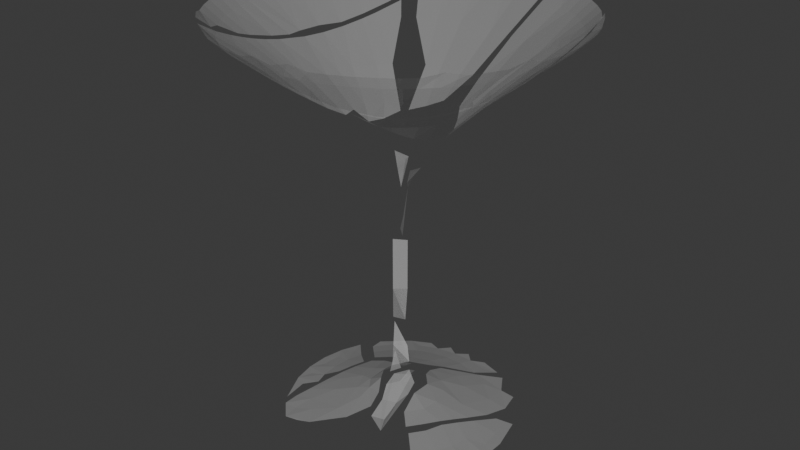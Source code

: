 # Source: martini_glas_kaputt.blend  (saved by Blender 4.3.34; exported with 4.5.12 LTS)
import bpy
from mathutils import Matrix  # noqa: F401  (used for matrix-valued properties, if any)

bpy.ops.wm.read_factory_settings(use_empty=True)
scene = bpy.context.scene
scene.name = 'Scene'

# ---- collections
col_collection = bpy.data.collections.new('Collection'); scene.collection.children.link(col_collection)

# ---- materials (node trees are filled in below, after node groups)
mat_material_001 = bpy.data.materials.new('Material.001')

# ---- material node trees
mat_material_001.use_nodes = True; mat_material_001.node_tree.nodes.clear()
_N = mat_material_001.node_tree.nodes; _L = mat_material_001.node_tree.links
n0 = _N.new('ShaderNodeBsdfPrincipled'); n0.name = 'Principled BSDF'; n0.location = (10, 300)
n0.inputs[2].default_value = 0.0
n0.inputs[4].default_value = 0.2417
n1 = _N.new('ShaderNodeOutputMaterial'); n1.name = 'Material Output'; n1.location = (300, 300)
_L.new(n0.outputs[0], n1.inputs[0])
n1.is_active_output = True

# ---- world
world_world = bpy.data.worlds.new('World'); scene.world = world_world
world_world.use_nodes = True; world_world.node_tree.nodes.clear()
_N = world_world.node_tree.nodes; _L = world_world.node_tree.links
n0 = _N.new('ShaderNodeOutputWorld'); n0.name = 'World Output'; n0.location = (300, 300)
n1 = _N.new('ShaderNodeBackground'); n1.name = 'Background'; n1.location = (10, 300)
n1.inputs[0].default_value = (0.05088, 0.05088, 0.05088, 1.0)
_L.new(n1.outputs[0], n0.inputs[0])
n0.is_active_output = True
world_world.color = (0.05088, 0.05088, 0.05088)
world_world.sun_shadow_jitter_overblur = 0.0

# ---- meshes
me_circle_cell_021 = bpy.data.meshes.new('Circle_cell.021')
me_circle_cell_021.from_pydata([(0.004424, 0.01229, 0.0006968), (0.00256, 0.006147, 0.0006968), (0.001931, -0.000244, 0.0006968), (0.00256, -0.006635, 0.0006968), (-0.002614, 0.0197, -0.00127), (-0.005787, 0.01203, -0.00127), (-0.007405, 0.003902, -0.00127), (-0.007405, -0.00439, -0.00127), (-0.005787, -0.01252, -0.00127), (-0.0009471, 0.01452, -0.0006861), (-0.003142, 0.007281, -0.0006861), (-0.003883, -0.000244, -0.0006861), (-0.003142, -0.007769, -0.0006861), (-0.0009471, -0.01501, -0.0006861), (0.008667, 0.002319, 0.002628), (0.0068, -0.002991, 0.002079), (0.01043, 0.007116, 0.00286), (-0.000269, -0.02403, -0.00127), (0.003958, -0.01148, 0.0006968)], [], [(0, 4, 9), (9, 4, 5), (1, 5, 10), (1, 0, 9, 5), (10, 5, 6), (2, 1, 10, 11), (11, 10, 6), (11, 6, 7), (3, 2, 7, 12), (2, 11, 7), (12, 7, 8), (18, 3, 8, 13), (3, 12, 8), (13, 8, 17), (0, 1, 16), (1, 14, 16), (1, 2, 14), (2, 15, 14), (2, 3, 15)])
_uv = me_circle_cell_021.uv_layers.new(name='UVMap')
_uv.uv.foreach_set('vector', [0.5165, 0.7383, 0.5137, 0.7622, 0.5003, 0.7615, 0.5003, 0.7615, 0.5125, 0.7777, 0.4977, 0.7777, 0.4939, 0.7357, 0.487, 0.7592, 0.474, 0.7554, 0.4939, 0.7357, 0.5052, 0.7377, 0.5003, 0.7615, 0.487, 0.7592, 0.474, 0.7554, 0.4832, 0.7744, 0.4687, 0.771, 0.4721, 0.7281, 0.4828, 0.7325, 0.474, 0.7554, 0.4613, 0.7501, 0.4613, 0.7501, 0.474, 0.7554, 0.455, 0.7645, 0.4613, 0.7501, 0.455, 0.7645, 0.4413, 0.7579, 0.4429, 0.7078, 0.452, 0.7156, 0.4377, 0.7355, 0.4269, 0.7263, 0.4618, 0.7224, 0.4492, 0.7435, 0.4377, 0.7355, 0.4269, 0.7263, 0.429, 0.7484, 0.4167, 0.7389, 0.4301, 0.6934, 0.4344, 0.6989, 0.417, 0.7158, 0.4231, 0.6921, 0.4429, 0.7078, 0.4269, 0.7263, 0.417, 0.7158, 0.4079, 0.7044, 0.3958, 0.7147, 0.3876, 0.7005, 0.5052, 0.7377, 0.4939, 0.7357, 0.5122, 0.7072, 0.4828, 0.7325, 0.4945, 0.7045, 0.5035, 0.7059, 0.4828, 0.7325, 0.4721, 0.7281, 0.4945, 0.7045, 0.4618, 0.7224, 0.475, 0.7014, 0.4851, 0.703, 0.452, 0.7156, 0.4522, 0.6974, 0.4642, 0.6995])
me_circle_cell_021.materials.append(mat_material_001)
me_circle_cell_021.update()
me_circle_cell_001 = bpy.data.meshes.new('Circle_cell.001')
me_circle_cell_001.from_pydata([(0.0001324, -3.125e-05, 0.001448), (0.002464, 0.0004199, -0.005297), (-0.0008587, 0.0003585, 0.01193), (-0.001738, -0.0007472, -0.008085)], [(2, 0)], [(3, 0, 1)])
_uv = me_circle_cell_001.uv_layers.new(name='UVMap')
_uv.uv.foreach_set('vector', [0.8558, 0.1213, 0.3801, 0.2432, 0.6504, 0.0])
me_circle_cell_001.materials.append(mat_material_001)
me_circle_cell_001.update()
me_circle_cell_002 = bpy.data.meshes.new('Circle_cell.002')
me_circle_cell_002.from_pydata([(0.003812, 0.03815, 0.005625), (0.003812, -0.04995, 0.005625), (0.007631, 0.03433, -0.0005342), (0.0005558, 0.02571, -0.0005342), (-0.004702, 0.01587, -0.0005342), (-0.007939, 0.005201, -0.0005342), (-0.009032, -0.005898, -0.0005342), (-0.007939, -0.017, -0.0005342), (-0.004702, -0.02767, -0.0005342), (0.0005558, -0.03751, -0.0005342), (0.0185, 0.04904, 0.005625), (0.008342, -0.05405, 0.005625), (-0.01301, -0.01801, 0.004271), (-0.0142, -0.005898, 0.004271), (-0.01301, 0.006209, 0.004271), (-0.009474, 0.01785, 0.004271), (-0.003739, 0.02858, 0.004271), (0.01338, 0.0457, 0.004271), (-0.003739, -0.04038, 0.004271), (-0.009474, -0.02965, 0.004271), (0.01177, 0.03808, -0.0005342), (0.003882, 0.03019, -0.0005342), (-0.002314, 0.02092, -0.0005342), (-0.006582, 0.01062, -0.0005342), (-0.008758, -0.0003219, -0.0005342), (-0.008758, -0.01147, -0.0005342), (-0.006582, -0.02241, -0.0005342), (-0.002314, -0.03272, -0.0005342), (0.003882, -0.04199, -0.0005342), (0.004699, 0.002687, -0.0108), (0.003853, -0.005898, -0.0108), (-0.01153, -0.02391, 0.004271), (-0.0139, -0.01198, 0.004271), (-0.0139, 0.0001844, 0.004271), (-0.01153, 0.01212, 0.004271), (-0.00687, 0.02336, 0.004271), (-0.0001112, 0.03347, 0.004271), (0.008491, 0.04207, 0.004271), (-0.0001113, -0.04527, 0.004271), (-0.00687, -0.03515, 0.004271), (0.006704, -0.04705, 0.0006849), (0.004392, -0.02913, -0.006594), (0.004881, -0.03462, -0.004679), (0.004221, -0.01126, -0.0108), (0.007479, 0.01083, -0.01104), (0.01321, 0.02875, -0.006822), (0.01529, 0.03378, -0.004962), (0.009903, 0.01946, -0.009492), (0.004005, -0.0192, -0.00935), (0.01764, 0.03934, -0.002518), (0.02018, 0.04588, 0.001158)], [], [(31, 12, 7, 26), (19, 31, 26, 8), (32, 13, 6, 25), (12, 32, 25, 7), (33, 14, 5, 24), (13, 33, 24, 6), (34, 15, 4, 23), (14, 34, 23, 5), (35, 16, 3, 22), (15, 35, 22, 4), (36, 0, 2, 21), (16, 36, 21, 3), (37, 17, 49, 20), (0, 37, 20, 2), (17, 10, 50, 49), (40, 11, 1), (38, 18, 9, 28), (40, 1, 38, 28), (39, 19, 8, 27), (18, 39, 27, 9), (2, 20, 46, 45), (20, 49, 46), (3, 21, 47), (21, 2, 45, 47), (4, 22, 44), (22, 3, 47, 44), (29, 5, 23), (44, 29, 23, 4), (30, 6, 24), (29, 30, 24, 5), (7, 25, 30, 43), (30, 25, 6), (48, 8, 26), (26, 7, 43, 48), (42, 9, 27, 41), (41, 27, 8, 48), (28, 9, 42)])
_uv = me_circle_cell_002.uv_layers.new(name='UVMap')
_uv.uv.foreach_set('vector', [0.9455, 0.8437, 0.9616, 0.8608, 0.9579, 0.8638, 0.9422, 0.8456, 0.9307, 0.825, 0.9455, 0.8437, 0.9422, 0.8456, 0.9265, 0.8275, 0.9792, 0.8759, 0.9974, 0.8902, 0.9948, 0.8923, 0.9764, 0.8781, 0.9616, 0.8608, 0.9792, 0.8759, 0.9764, 0.8781, 0.9579, 0.8638, 0.6538, 0.4336, 0.6777, 0.4334, 0.6766, 0.4366, 0.6529, 0.4367, 0.6303, 0.4337, 0.6538, 0.4336, 0.6529, 0.4367, 0.6291, 0.4369, 0.7023, 0.4333, 0.7274, 0.4337, 0.727, 0.4364, 0.7018, 0.4365, 0.6777, 0.4334, 0.7023, 0.4333, 0.7018, 0.4365, 0.6766, 0.4366, 0.7527, 0.4348, 0.778, 0.4337, 0.7784, 0.4364, 0.7527, 0.4525, 0.7274, 0.4337, 0.7527, 0.4348, 0.7527, 0.4525, 0.727, 0.4364, 0.803, 0.4333, 0.8276, 0.4334, 0.8287, 0.4366, 0.8035, 0.4365, 0.778, 0.4337, 0.803, 0.4333, 0.8035, 0.4365, 0.7784, 0.4364, 0.8515, 0.4336, 0.8751, 0.4337, 0.8762, 0.4369, 0.8525, 0.4367, 0.8276, 0.4334, 0.8515, 0.4336, 0.8525, 0.4367, 0.8287, 0.4366, 0.3511, 0.4331, 0.3356, 0.4474, 0.3335, 0.446, 0.3481, 0.431, 0.8861, 0.737, 0.8848, 0.7132, 0.8896, 0.7362, 0.8971, 0.76, 0.9064, 0.7829, 0.9019, 0.7847, 0.8934, 0.761, 0.8861, 0.737, 0.8896, 0.7362, 0.8971, 0.76, 0.888, 0.7461, 0.9177, 0.8046, 0.9307, 0.825, 0.9265, 0.8275, 0.9142, 0.8061, 0.9064, 0.7829, 0.9177, 0.8046, 0.9142, 0.8061, 0.9019, 0.7847, 0.02068, 0.4013, 0.01349, 0.3833, 0.05444, 0.3753, 0.07787, 0.3863, 0.01349, 0.3833, 0.02512, 0.3627, 0.05444, 0.3753, 0.0426, 0.431, 0.03164, 0.4161, 0.1177, 0.4024, 0.03164, 0.4161, 0.02068, 0.4013, 0.07787, 0.3863, 0.0994, 0.3946, 0.727, 0.4364, 0.7527, 0.4525, 0.7347, 0.4975, 0.7527, 0.4525, 0.7784, 0.4364, 0.7716, 0.4897, 0.7527, 0.4965, 0.6068, 0.3773, 0.701, 0.4015, 0.6906, 0.4158, 0.5931, 0.3979, 0.6002, 0.3879, 0.6906, 0.4158, 0.6802, 0.4301, 0.6165, 0.353, 0.7143, 0.3665, 0.7076, 0.384, 0.6068, 0.3773, 0.6121, 0.3656, 0.7076, 0.384, 0.701, 0.4015, 0.7196, 0.3263, 0.717, 0.3464, 0.6205, 0.3396, 0.627, 0.3253, 0.6205, 0.3396, 0.717, 0.3464, 0.7143, 0.3665, 0.6453, 0.2915, 0.7169, 0.2827, 0.7183, 0.3045, 0.7183, 0.3045, 0.7196, 0.3263, 0.627, 0.3253, 0.6354, 0.3093, 0.6683, 0.2474, 0.706, 0.2371, 0.7114, 0.2599, 0.6557, 0.271, 0.6557, 0.271, 0.7114, 0.2599, 0.7169, 0.2827, 0.6453, 0.2915, 0.6968, 0.2143, 0.706, 0.2371, 0.6683, 0.2474])
me_circle_cell_002.materials.append(mat_material_001)
me_circle_cell_002.update()
me_circle_cell_003 = bpy.data.meshes.new('Circle_cell.003')
me_circle_cell_003.from_pydata([(0.001192, 0.01239, -0.002011), (0.009444, 0.0132, -0.002011), (-0.006742, 0.00998, -0.002011), (-0.01406, 0.006071, -0.002011), (0.02563, 0.00998, -0.002011), (0.0177, 0.01239, -0.002011), (-0.01372, -0.005934, -4.389e-05), (-0.02325, -0.002265, -0.002011), (0.006233, 0.003503, -4.389e-05), (-6.496e-05, 0.00225, -4.389e-05), (-0.005998, -0.0002077, -4.389e-05), (0.01266, 0.003503, -4.389e-05), (-0.01783, -0.001823, -0.001427), (0.00478, -0.00565, 0.002542), (-0.007461, -0.01219, 0.002542), (0.005664, 0.009289, -0.001427), (-0.001753, 0.007814, -0.001427), (-0.008739, 0.00492, -0.001427), (0.02064, 0.007814, -0.001427), (0.01323, 0.009289, -0.001427), (-0.001825, -0.008014, 0.002542), (0.01179, -0.005306, 0.002542), (0.002563, -0.01249, 0.00441), (-0.002812, -0.01416, 0.003988), (-0.0138, -0.01667, 0.001825), (-0.01841, -0.01193, -4.389e-05), (-0.0226, -0.007637, -0.001427), (0.02026, 0.001784, -4.389e-05), (0.007304, -0.009886, 0.003981)], [], [(9, 8, 15, 16), (8, 19, 15), (15, 19, 1), (16, 15, 0), (10, 9, 16), (10, 17, 3), (10, 16, 17), (17, 16, 2, 3), (6, 10, 3, 12), (12, 3, 7), (25, 6, 12, 26), (26, 12, 7), (27, 18, 19), (18, 27, 4), (19, 18, 4, 5), (8, 11, 19), (11, 27, 19), (28, 13, 22), (21, 13, 28), (13, 8, 9), (13, 20, 22), (20, 13, 9), (20, 9, 10), (20, 23, 22), (20, 14, 23), (20, 10, 6), (14, 20, 6), (14, 6, 25), (24, 14, 25), (21, 27, 11), (13, 21, 11, 8)])
_uv = me_circle_cell_003.uv_layers.new(name='UVMap')
_uv.uv.foreach_set('vector', [0.7445, 0.06753, 0.7566, 0.08097, 0.7347, 0.07929, 0.7321, 0.06474, 0.7593, 0.09336, 0.7369, 0.09378, 0.7347, 0.07929, 0.7347, 0.07929, 0.7369, 0.09378, 0.7225, 0.09355, 0.7321, 0.06474, 0.7211, 0.07775, 0.7196, 0.06195, 0.5948, 0.7173, 0.6036, 0.7072, 0.601, 0.7275, 0.5844, 0.7253, 0.5901, 0.7367, 0.5785, 0.7449, 0.5948, 0.7173, 0.601, 0.7275, 0.5901, 0.7367, 0.5901, 0.7367, 0.601, 0.7275, 0.6082, 0.7389, 0.5959, 0.7484, 0.5626, 0.7388, 0.5741, 0.7333, 0.5785, 0.7449, 0.5662, 0.7515, 0.5662, 0.7515, 0.5699, 0.7645, 0.5563, 0.771, 0.5393, 0.7367, 0.5511, 0.7443, 0.5535, 0.7566, 0.5404, 0.7594, 0.5404, 0.7594, 0.5535, 0.7566, 0.5418, 0.7744, 0.7703, 0.1302, 0.7498, 0.1371, 0.7443, 0.1228, 0.7498, 0.1371, 0.7631, 0.148, 0.7563, 0.1512, 0.7443, 0.1228, 0.7498, 0.1371, 0.7373, 0.1412, 0.7307, 0.1256, 0.7593, 0.09336, 0.762, 0.1057, 0.7369, 0.09378, 0.762, 0.1057, 0.7656, 0.118, 0.74, 0.1083, 0.8112, 0.0839, 0.7916, 0.0741, 0.8137, 0.07711, 0.8056, 0.09152, 0.7931, 0.08305, 0.8112, 0.08391, 0.7931, 0.08305, 0.7566, 0.08097, 0.7445, 0.06753, 0.7916, 0.0741, 0.7918, 0.06541, 0.8137, 0.07711, 0.7918, 0.06541, 0.7916, 0.0741, 0.7457, 0.05495, 0.7918, 0.06541, 0.7457, 0.05495, 0.7468, 0.04237, 0.7948, 0.04907, 0.8182, 0.05844, 0.8179, 0.06481, 0.8011, 0.03477, 0.8248, 0.042, 0.8193, 0.04552, 0.7975, 0.04155, 0.7535, 0.01957, 0.759, 0.009784, 0.8061, 0.02898, 0.8011, 0.03477, 0.7645, 4.492e-08, 0.5465, 0.698, 0.5511, 0.7443, 0.5393, 0.7367, 0.5302, 0.7015, 0.5384, 0.7001, 0.5279, 0.7377, 0.7901, 0.1122, 0.7656, 0.118, 0.762, 0.1057, 0.7945, 0.09202, 0.7964, 0.101, 0.762, 0.1057, 0.7593, 0.09336])
me_circle_cell_003.materials.append(mat_material_001)
me_circle_cell_003.update()
me_circle_cell_004 = bpy.data.meshes.new('Circle_cell.004')
me_circle_cell_004.from_pydata([(0.01355, 0.01799, -0.004664), (0.01391, 0.0006208, -0.002697), (0.001842, 0.01532, -0.002697), (-0.003362, -0.003232, 0.002498), (-0.007674, 0.001081, 0.002498), (-0.008078, -0.006383, 0.004742), (0.008965, 0.008866, -0.002697), (0.01571, 0.009514, -0.00408), (-0.001401, -0.01645, 0.002498), (-0.000803, -0.01038, 0.002498), (-0.01483, 0.003639, 0.002498), (0.00573, -0.002766, -0.0001118), (-0.007209, 0.01017, -0.0001118), (0.008112, 0.0179, -0.00408), (-0.001191, 0.006565, -0.0001118), (-0.01303, -0.0009604, 0.003963), (-0.01425, 0.009488, 0.0006448), (-0.008195, 0.01499, -0.001342), (-0.003426, 0.0193, -0.002943), (0.003288, 0.02553, -0.004664), (-0.001331, -0.02694, 0.0007256), (-0.005604, -0.02267, 0.002645), (-0.007603, -0.01457, 0.005387), (0.008023, -0.01192, -0.0002502), (0.01086, -0.006501, -0.001236), (0.002369, -0.02193, 0.0007308), (0.005622, -0.01629, 0.0003601)], [], [(6, 7, 13), (13, 7, 0), (2, 6, 13), (18, 2, 13, 19), (8, 21, 20), (8, 25, 26), (8, 20, 25), (9, 8, 26), (9, 26, 23), (9, 24, 11), (9, 23, 24), (3, 9, 11), (11, 1, 6), (4, 3, 11, 14), (14, 11, 6), (4, 14, 12), (14, 6, 2), (12, 14, 2), (10, 4, 12), (12, 2, 18), (10, 12, 16), (12, 18, 17), (16, 12, 17), (22, 21, 8), (22, 8, 9), (5, 22, 9), (5, 9, 3), (5, 3, 4), (15, 5, 4), (15, 4, 10), (7, 6, 1), (1, 11, 24)])
_uv = me_circle_cell_004.uv_layers.new(name='UVMap')
_uv.uv.foreach_set('vector', [0.8154, 0.1936, 0.803, 0.2119, 0.7921, 0.2014, 0.7921, 0.2014, 0.803, 0.2119, 0.7833, 0.2123, 0.7975, 0.175, 0.8061, 0.1847, 0.7819, 0.1899, 0.7822, 0.1536, 0.7895, 0.1646, 0.7724, 0.1777, 0.7639, 0.1647, 0.5218, 0.5401, 0.5165, 0.541, 0.5162, 0.5172, 0.5273, 0.5398, 0.5236, 0.5168, 0.5309, 0.5164, 0.5218, 0.5401, 0.5162, 0.5172, 0.5236, 0.5168, 0.5419, 0.5562, 0.538, 0.5421, 0.5457, 0.5182, 0.8895, 0.1546, 0.8887, 0.1917, 0.8808, 0.1905, 0.8741, 0.1508, 0.8649, 0.1857, 0.8571, 0.1819, 0.8793, 0.1526, 0.8728, 0.1886, 0.8649, 0.1857, 0.8641, 0.1455, 0.8691, 0.1484, 0.8498, 0.1765, 0.8498, 0.1765, 0.8349, 0.2097, 0.8251, 0.2017, 0.8546, 0.1383, 0.8592, 0.1422, 0.8425, 0.1711, 0.8354, 0.1652, 0.8354, 0.1652, 0.8425, 0.1711, 0.8154, 0.1936, 0.846, 0.1294, 0.8223, 0.1516, 0.8165, 0.144, 0.8287, 0.1587, 0.8061, 0.1847, 0.7975, 0.175, 0.8165, 0.144, 0.8223, 0.1516, 0.7895, 0.1646, 0.8357, 0.1137, 0.8388, 0.1192, 0.8065, 0.1276, 0.8165, 0.144, 0.7895, 0.1646, 0.7822, 0.1536, 0.8331, 0.1081, 0.8025, 0.1189, 0.7991, 0.11, 0.8065, 0.1276, 0.775, 0.1402, 0.7871, 0.1243, 0.7991, 0.11, 0.8025, 0.1189, 0.7871, 0.1243, 0.5263, 0.5571, 0.5165, 0.541, 0.5218, 0.5401, 0.5382, 0.5581, 0.538, 0.5421, 0.5419, 0.5562, 0.8827, 0.135, 0.8865, 0.1359, 0.8793, 0.1526, 0.8752, 0.1319, 0.8691, 0.1484, 0.8641, 0.1455, 0.868, 0.1274, 0.8592, 0.1422, 0.8546, 0.1383, 0.853, 0.1106, 0.8556, 0.1144, 0.8388, 0.1192, 0.853, 0.1106, 0.8388, 0.1192, 0.8357, 0.1137, 0.8144, 0.2214, 0.8251, 0.2017, 0.8349, 0.2097, 0.8412, 0.2267, 0.8571, 0.1819, 0.8649, 0.1857])
me_circle_cell_004.materials.append(mat_material_001)
me_circle_cell_004.update()
me_circle_cell_005 = bpy.data.meshes.new('Circle_cell.005')
me_circle_cell_005.from_pydata([(-0.002094, -0.001272, -0.002735), (0.001822, 0.001942, -0.002735), (-0.001945, -0.001473, 0.01714), (0.00199, 0.001757, 0.01675), (-0.002355, -0.0008428, -0.01444), (0.002582, -0.0001103, -0.01398)], [], [(5, 0, 4), (5, 1, 0), (0, 1, 5, 4), (2, 0, 1, 3), (0, 3, 1), (0, 2, 3)])
_uv = me_circle_cell_005.uv_layers.new(name='UVMap')
_uv.uv.foreach_set('vector', [0.919, 0.2134, 0.92, 0.1673, 0.92, 0.2133, 0.9156, 0.2137, 0.9157, 0.1667, 0.9164, 0.1673, 0.6502, 0.8008, 0.6512, 0.8009, 0.6512, 0.8351, 0.6502, 0.835, 0.9164, 0.08729, 0.9164, 0.1673, 0.9157, 0.1667, 0.9157, 0.0874, 0.6502, 0.8008, 0.6512, 0.7442, 0.6512, 0.8009, 0.6481, 0.8008, 0.6481, 0.7439, 0.6491, 0.7439])
me_circle_cell_005.materials.append(mat_material_001)
me_circle_cell_005.update()
me_circle_cell_006 = bpy.data.meshes.new('Circle_cell.006')
me_circle_cell_006.from_pydata([(-0.004375, 0.01406, -0.001855), (0.0005953, -0.009665, -0.01135), (-0.004833, 0.00436, 0.003565), (0.003237, -0.00375, -0.001035), (-0.002001, -0.005624, -0.001035), (2.582e-05, 0.001932, 0.003778), (-0.0008088, -0.01299, -0.003539), (-0.003792, -0.001162, 0.002315), (0.004092, -0.01165, -0.003517), (0.000535, 0.006496, 0.006523), (-0.000697, 0.01119, 0.003081), (0.003553, 0.005769, 0.002532), (0.004468, 0.001029, 0.0005402), (-0.003792, -0.001162, 0.002315), (-0.002001, -0.005624, -0.001035), (-0.004833, 0.00436, 0.003565), (-0.0008088, -0.01299, -0.003539), (0.004092, -0.01165, -0.003517), (2.582e-05, 0.001932, 0.003778), (2.582e-05, 0.001932, 0.003778), (0.000535, 0.006496, 0.006523), (0.000535, 0.006496, 0.006523), (-0.000697, 0.01119, 0.003081), (0.003237, -0.00375, -0.001035), (0.004468, 0.001029, 0.0005402)], [], [(14, 13, 15, 1, 16), (18, 21, 15), (15, 0, 1), (4, 6, 8), (23, 4, 8), (19, 7, 4, 23), (24, 19, 23), (11, 19, 24), (20, 19, 11), (2, 7, 19), (22, 5, 9), (16, 1, 17), (21, 10, 0, 15), (3, 17, 1, 12)])
_k = set([(2, 7), (2, 19), (3, 12), (3, 17), (4, 6), (4, 7), (5, 9), (6, 8), (8, 23), (9, 22), (10, 21), (13, 14), (13, 15), (14, 16), (15, 18), (16, 17), (18, 21), (19, 20), (23, 24)])
me_circle_cell_006.attributes.new('sharp_edge', 'BOOLEAN', 'EDGE').data.foreach_set('value', [ (min(e.vertices), max(e.vertices)) in _k for e in me_circle_cell_006.edges])
_uv = me_circle_cell_006.uv_layers.new(name='UVMap')
_uv.uv.foreach_set('vector', [0.3659, 0.2086, 0.1657, 0.1657, 0.0, 0.0, 1.0, 0.0, 1.0, 0.4908, 0.9393, 0.6216, 1.0, 0.559, 1.0, 1.0, 1.0, 1.0, 0.0, 0.0, 1.0, 0.0, 0.5016, 0.5707, 0.4881, 0.5585, 0.4921, 0.5543, 0.5112, 0.5625, 0.5078, 0.5648, 0.5012, 0.5473, 0.5221, 0.575, 0.5197, 0.5767, 0.5159, 0.5733, 0.5186, 0.5715, 0.6652, 0.6861, 0.6631, 0.6829, 0.6668, 0.6825, 0.8955, 0.113, 0.8982, 0.1095, 0.8974, 0.1143, 0.8944, 0.1092, 0.8963, 0.1095, 0.8955, 0.113, 0.5342, 0.5894, 0.5317, 0.586, 0.5332, 0.5851, 0.8935, 0.09947, 0.8948, 0.1, 0.8937, 0.1042, 0.4908, 0.4908, 0.0, 0.0, 0.3306, 0.1086, 0.5597, 0.5555, 0.6968, 0.0, 1.0, 0.0, 1.0, 1.0, 0.9003, 0.6801, 1.0, 0.7284, 1.0, 1.0, 0.4807, 0.4549])
me_circle_cell_006.materials.append(mat_material_001)
me_circle_cell_006.update()
me_circle_cell_007 = bpy.data.meshes.new('Circle_cell.007')
me_circle_cell_007.from_pydata([(-0.001382, -0.002687, 0.004157), (0.0009498, 0.001894, -0.005753), (0.002659, 0.0003098, 0.004157), (-0.002654, -0.00175, -0.005599), (-0.00217, 0.004436, -0.009034), (0.003848, -5.876e-05, -0.002063), (-0.001252, -0.002144, 0.01413), (-0.002654, -0.00175, -0.005599), (-0.002654, -0.00175, -0.005599), (-0.002654, -0.00175, -0.005599), (-0.00217, 0.004436, -0.009034), (0.003848, -5.876e-05, -0.002063), (0.003848, -5.876e-05, -0.002063), (0.003848, -5.876e-05, -0.002063), (0.002659, 0.0003098, 0.004157), (-0.001252, -0.002144, 0.01413), (-0.001382, -0.002687, 0.004157)], [], [(12, 7, 10), (9, 13, 14, 15, 16), (4, 3, 1), (4, 1, 5), (11, 8, 0), (11, 0, 2), (1, 3, 5), (2, 0, 6)])
_k = set([(0, 6), (0, 8), (2, 6), (2, 11), (3, 4), (3, 5), (4, 5), (7, 10), (7, 12), (8, 11), (9, 13), (9, 16), (10, 12), (13, 14), (14, 15), (15, 16)])
me_circle_cell_007.attributes.new('sharp_edge', 'BOOLEAN', 'EDGE').data.foreach_set('value', [ (min(e.vertices), max(e.vertices)) in _k for e in me_circle_cell_007.edges])
_uv = me_circle_cell_007.uv_layers.new(name='UVMap')
_uv.uv.foreach_set('vector', [1.0, 0.637, 1.0, 1.0, 0.7815, 0.6113, 1.0, 1.0, 0.8304, 0.8304, 0.7177, 0.5154, 0.6085, 0.0, 0.8045, 0.5003, 0.8785, 0.08092, 0.8814, 0.08118, 0.8836, 0.08119, 0.8816, 0.0816, 0.8836, 0.08119, 0.8839, 0.08244, 0.9579, 0.2942, 0.9569, 0.2939, 0.9564, 0.267, 0.8946, 0.08374, 0.9049, 0.07782, 0.9055, 0.0787, 0.8836, 0.08119, 0.8814, 0.08118, 0.8928, 0.07769, 0.6491, 0.8813, 0.6481, 0.8813, 0.6491, 0.843])
me_circle_cell_007.materials.append(mat_material_001)
me_circle_cell_007.update()
me_circle_cell_008 = bpy.data.meshes.new('Circle_cell.008')
me_circle_cell_008.from_pydata([(-0.02446, -0.0198, 0.007878), (-0.01231, -0.0186, 0.007878), (-0.02446, -0.0144, 0.001718), (-0.01336, -0.0133, 0.001718), (-0.002686, -0.01007, 0.001718), (0.00715, -0.004808, 0.001718), (0.01577, 0.002267, 0.001718), (0.02285, 0.01089, 0.001718), (0.0281, 0.02072, 0.001718), (0.0237, 0.002978, 0.007878), (0.03288, 0.01875, 0.006523), (0.02714, 0.008018, 0.006523), (0.01942, -0.001386, 0.006523), (0.01002, -0.009103, 0.006523), (-0.0007094, -0.01484, 0.006523), (-0.03656, -0.01837, 0.006523), (-0.01888, -0.01412, 0.001718), (-0.007943, -0.01195, 0.001718), (0.002361, -0.007678, 0.001718), (0.01163, -0.001482, 0.001718), (0.01952, 0.006404, 0.001718), (0.02572, 0.01568, 0.001718), (0.0162, 0.02566, -0.008549), (0.03027, 0.01324, 0.006523), (0.01491, -0.005475, 0.006523), (0.004796, -0.01223, 0.006523), (-0.006444, -0.01689, 0.006523), (-0.01838, -0.01926, 0.006523), (-0.03054, -0.01926, 0.006523), (-0.01168, 0.0003845, -0.008549), (-0.003713, 0.003686, -0.008549), (0.003459, 0.008479, -0.008549), (0.009559, 0.01458, -0.008549), (0.03489, 0.02367, 0.007878), (-0.01941, 0.0001204, -0.009598), (-0.01599, 0.00339, -0.01176), (-0.006988, 0.009812, -0.01416), (0.00376, 0.01934, -0.01461), (0.008803, 0.02472, -0.01364), (0.01336, 0.03019, -0.01195), (-0.001433, 0.01444, -0.01478), (-0.02953, -0.008991, -0.00239), (-0.03494, -0.01339, 0.001718), (-0.02446, -0.004594, -0.006092), (-0.04139, -0.0174, 0.007878)], [(15, 44)], [(33, 10, 8), (23, 11, 7, 21), (10, 23, 21, 8), (9, 12, 6, 20), (11, 9, 20, 7), (24, 13, 5, 19), (12, 24, 19, 6), (25, 14, 4, 18), (13, 25, 18, 5), (26, 1, 3, 17), (14, 26, 17, 4), (27, 0, 2, 16), (1, 27, 16, 3), (42, 28, 15), (0, 28, 42, 2), (2, 42, 41, 43), (34, 3, 16), (34, 16, 2, 43), (35, 29, 34), (36, 29, 35), (29, 4, 17), (34, 29, 17, 3), (36, 30, 29), (30, 5, 18), (29, 30, 18, 4), (40, 31, 30, 36), (31, 6, 19), (30, 31, 19, 5), (37, 32, 31, 40), (32, 7, 20), (31, 32, 20, 6), (38, 22, 32, 37), (22, 8, 21), (32, 22, 21, 7), (22, 38, 39)])
_uv = me_circle_cell_008.uv_layers.new(name='UVMap')
_uv.uv.foreach_set('vector', [0.07643, 0.4343, 0.09823, 0.4346, 0.07621, 0.4374, 0.1235, 0.4358, 0.1489, 0.4346, 0.1492, 0.4373, 0.1235, 0.4534, 0.09823, 0.4346, 0.1235, 0.4358, 0.1235, 0.4534, 0.09785, 0.4373, 0.1739, 0.4342, 0.1985, 0.4343, 0.1996, 0.4375, 0.1744, 0.4374, 0.1489, 0.4346, 0.1739, 0.4342, 0.1744, 0.4374, 0.1492, 0.4373, 0.2224, 0.4345, 0.2459, 0.4346, 0.2471, 0.4378, 0.2234, 0.4376, 0.1985, 0.4343, 0.2224, 0.4345, 0.2234, 0.4376, 0.1996, 0.4375, 0.9792, 0.4465, 0.9616, 0.4616, 0.9579, 0.4586, 0.9764, 0.4443, 0.9974, 0.4322, 0.9792, 0.4465, 0.9764, 0.4443, 0.9948, 0.4301, 0.9455, 0.4787, 0.9307, 0.4974, 0.9265, 0.4949, 0.9422, 0.4768, 0.9616, 0.4616, 0.9455, 0.4787, 0.9422, 0.4768, 0.9579, 0.4586, 0.9177, 0.5178, 0.9064, 0.5395, 0.9019, 0.5377, 0.9142, 0.5163, 0.9307, 0.4974, 0.9177, 0.5178, 0.9142, 0.5163, 0.9265, 0.4949, 0.8934, 0.5614, 0.8971, 0.5624, 0.8896, 0.5862, 0.9064, 0.5395, 0.8971, 0.5624, 0.8934, 0.5614, 0.9019, 0.5377, 0.5554, 0.04122, 0.5751, 0.05601, 0.5534, 0.08755, 0.5184, 0.105, 0.4778, 0.1094, 0.5142, 0.01905, 0.5348, 0.03013, 0.4924, 0.1166, 0.5348, 0.03013, 0.5554, 0.04122, 0.5184, 0.105, 0.4539, 0.1307, 0.4632, 0.1039, 0.4701, 0.1277, 0.4396, 0.1327, 0.4632, 0.1039, 0.4539, 0.1307, 0.4486, 0.09967, 0.4727, 0.005129, 0.4934, 0.01209, 0.4778, 0.1094, 0.4632, 0.1039, 0.4934, 0.01209, 0.5142, 0.01905, 0.4265, 0.1357, 0.4343, 0.09753, 0.4486, 0.09967, 0.4204, 0.09799, 0.4325, -2.494e-09, 0.4526, 0.002565, 0.4486, 0.09967, 0.4343, 0.09753, 0.4526, 0.002565, 0.4727, 0.005129, 0.4035, 0.1493, 0.4071, 0.09902, 0.4204, 0.09799, 0.4139, 0.1467, 0.3944, 0.1011, 0.3952, 0.003857, 0.4139, 0.001928, 0.4204, 0.09799, 0.4071, 0.09902, 0.4139, 0.001928, 0.4325, -2.494e-09, 0.3844, 0.1524, 0.3825, 0.1047, 0.3944, 0.1011, 0.3936, 0.1508, 0.371, 0.1091, 0.3623, 0.01655, 0.3788, 0.0102, 0.3944, 0.1011, 0.3825, 0.1047, 0.3788, 0.0102, 0.3952, 0.003857, 0.1235, 0.5214, 0.1235, 0.4992, 0.1415, 0.4984, 0.1378, 0.5274, 0.1056, 0.4984, 0.09785, 0.4373, 0.1235, 0.4534, 0.1415, 0.4984, 0.1235, 0.4992, 0.1235, 0.4534, 0.1492, 0.4373, 0.3519, 0.1103, 0.3483, 0.1428, 0.3406, 0.1329])
me_circle_cell_008.materials.append(mat_material_001)
me_circle_cell_008.update()
me_circle_cell_010 = bpy.data.meshes.new('Circle_cell.010')
me_circle_cell_010.from_pydata([(0.007192, 0.03455, -0.008755), (0.003564, 0.03013, -0.008755), (0.0008675, 0.00276, -0.008755), (0.003564, -0.002284, -0.008755), (-0.003786, -0.03338, 0.0135), (0.00605, -0.03864, 0.0135), (-0.001543, -0.04101, 0.01966), (0.004073, -0.04341, 0.01831), (-9.69e-05, 0.02239, -0.008755), (-0.001213, 0.01678, -0.008755), (-0.001213, 0.01107, -0.008755), (0.01057, 0.006778, -0.01837), (0.01229, 0.0243, -0.01837), (0.009505, 0.01757, -0.01837), (-0.00827, -0.03005, 0.0135), (0.001003, -0.03625, 0.0135), (0.003373, -0.02267, 0.003237), (-0.008769, -0.01052, 0.003237), (-0.003296, -0.01719, 0.003237), (0.009807, -0.04546, 0.01831), (0.009236, 0.01209, -0.01837), (-9.576e-05, 0.04794, 0.003237), (-0.007463, 0.04288, 0.004543), (-0.005721, 0.04747, 0.00597), (-0.003687, 0.05232, 0.007748), (-0.009929, -0.03525, 0.01831), (-0.01213, -0.02602, 0.01319), (-0.01313, -0.01968, 0.01038), (-0.01469, 0.002749, 0.003237), (-0.01412, 0.01392, 0.001569), (-0.01302, 0.02205, 0.001326), (-0.009218, 0.03762, 0.003237), (-0.01133, 0.03014, 0.001919), (-0.01384, -0.01392, 0.008101), (-0.01433, -0.008604, 0.006252), (-0.01461, -0.00365, 0.004765), (0.009403, -0.01364, -0.005539), (0.009497, -0.008403, -0.009021), (0.00991, -0.02623, 0.003237), (0.009536, -0.02028, -0.000981), (0.009646, -0.0009916, -0.01394), (0.0112, -0.04085, 0.01383), (0.01298, 0.01539, -0.02271), (0.01477, 0.0209, -0.02284), (0.01745, 0.02656, -0.02105)], [], [(5, 41, 19, 7), (6, 25, 4, 15), (7, 6, 15, 5), (25, 26, 14), (25, 14, 4), (3, 11, 40), (3, 2, 11), (39, 16, 36), (39, 38, 16), (16, 38, 5, 15), (16, 15, 4), (37, 3, 40), (12, 44, 43), (44, 12, 1), (44, 1, 0), (42, 13, 12, 43), (12, 13, 8, 1), (13, 9, 8), (42, 20, 13), (20, 10, 9), (13, 20, 9), (20, 11, 2), (20, 2, 10), (38, 41, 5), (0, 22, 21), (24, 21, 22, 23), (0, 1, 22), (1, 31, 22), (31, 1, 32), (1, 8, 32), (32, 8, 30), (30, 8, 9), (30, 9, 29), (29, 9, 10), (29, 10, 28), (10, 2, 28), (2, 35, 28), (2, 3, 34, 35), (3, 17, 34), (34, 17, 33), (3, 18, 17), (3, 37, 18), (27, 18, 26), (33, 17, 18, 27), (18, 37, 36, 16), (18, 16, 4, 14), (18, 14, 26)])
_uv = me_circle_cell_010.uv_layers.new(name='UVMap')
_uv.uv.foreach_set('vector', [0.8762, 0.6355, 0.8808, 0.6104, 0.8844, 0.6108, 0.8811, 0.6359, 0.8801, 0.6612, 0.8811, 0.6865, 0.8762, 0.6869, 0.8762, 0.6612, 0.8811, 0.6359, 0.8801, 0.6612, 0.8762, 0.6612, 0.8762, 0.6355, 0.8833, 0.7117, 0.8844, 0.7348, 0.8805, 0.7121, 0.8833, 0.7117, 0.8805, 0.7121, 0.8762, 0.6869, 0.5365, 0.2955, 0.4859, 0.3075, 0.4928, 0.2977, 0.5365, 0.2955, 0.5385, 0.3059, 0.4859, 0.3075, 0.5485, 0.2024, 0.5817, 0.1996, 0.5318, 0.2321, 0.5485, 0.2024, 0.5629, 0.1748, 0.5712, 0.1849, 0.5712, 0.1849, 0.5732, 0.1588, 0.6309, 0.1066, 0.6465, 0.127, 0.5712, 0.1849, 0.6465, 0.127, 0.6622, 0.1474, 0.5251, 0.2642, 0.5297, 0.2746, 0.5004, 0.2859, 0.76, 0.5902, 0.7672, 0.5904, 0.7586, 0.6071, 0.7672, 0.5904, 0.76, 0.5902, 0.7729, 0.5587, 0.7672, 0.5904, 0.7729, 0.5587, 0.7829, 0.5588, 0.7468, 0.6086, 0.7453, 0.5902, 0.7527, 0.5895, 0.7527, 0.6079, 0.7527, 0.5895, 0.7453, 0.5902, 0.7425, 0.5587, 0.7527, 0.5506, 0.731, 0.5904, 0.7225, 0.5588, 0.7325, 0.5587, 0.7297, 0.608, 0.7241, 0.5905, 0.731, 0.5904, 0.7176, 0.5908, 0.7036, 0.5589, 0.713, 0.5588, 0.731, 0.5904, 0.7241, 0.5905, 0.7225, 0.5588, 0.4815, 0.3221, 0.4809, 0.3157, 0.5396, 0.316, 0.4815, 0.3221, 0.5396, 0.316, 0.5398, 0.3258, 0.5732, 0.1588, 0.6135, 0.08938, 0.6309, 0.1066, 0.206, 0.3536, 0.1141, 0.3769, 0.1085, 0.3648, 0.06673, 0.3729, 0.1085, 0.3648, 0.1141, 0.3769, 0.0892, 0.3834, 0.206, 0.3536, 0.2103, 0.3595, 0.1141, 0.3769, 0.2147, 0.3654, 0.1286, 0.3982, 0.1211, 0.3878, 0.7706, 0.4975, 0.7527, 0.5506, 0.7527, 0.5013, 0.7527, 0.5506, 0.7425, 0.5587, 0.7527, 0.5013, 0.5835, 0.3944, 0.51, 0.3601, 0.5873, 0.3839, 0.5873, 0.3839, 0.51, 0.3601, 0.5141, 0.3544, 0.5921, 0.3737, 0.5168, 0.3474, 0.597, 0.3627, 0.597, 0.3627, 0.5168, 0.3474, 0.5194, 0.3405, 0.612, 0.3392, 0.5398, 0.3258, 0.6183, 0.3253, 0.5398, 0.3258, 0.5396, 0.316, 0.6183, 0.3253, 0.5385, 0.3059, 0.6201, 0.2946, 0.6218, 0.3101, 0.5385, 0.3059, 0.5365, 0.2955, 0.617, 0.2787, 0.6201, 0.2946, 0.5335, 0.2851, 0.6125, 0.2626, 0.617, 0.2787, 0.617, 0.2787, 0.6125, 0.2626, 0.6568, 0.2505, 0.5297, 0.2746, 0.6066, 0.2465, 0.6125, 0.2626, 0.5297, 0.2746, 0.5251, 0.2642, 0.6066, 0.2465, 0.6694, 0.2241, 0.5996, 0.2305, 0.6848, 0.1926, 0.6568, 0.2505, 0.6125, 0.2626, 0.6066, 0.2465, 0.6694, 0.2241, 0.5912, 0.2148, 0.5191, 0.2531, 0.5318, 0.2321, 0.5817, 0.1996, 0.5912, 0.2148, 0.5817, 0.1996, 0.6622, 0.1474, 0.6749, 0.1694, 0.5912, 0.2148, 0.6749, 0.1694, 0.6848, 0.1926])
me_circle_cell_010.materials.append(mat_material_001)
me_circle_cell_010.update()
me_circle_cell_011 = bpy.data.meshes.new('Circle_cell.011')
me_circle_cell_011.from_pydata([(-0.006547, 0.01494, 0.01308), (-8.64e-05, -0.01754, -0.01534), (-0.005559, -0.0192, -0.01534), (-0.005494, 0.009647, 0.006922), (0.005605, 0.01074, 0.006922), (-0.01617, 0.00641, 0.006922), (0.01771, 0.01471, 0.01173), (-0.01814, 0.01118, 0.01173), (0.005605, 0.01591, 0.01173), (0.008465, -0.01712, -0.01534), (2.894e-05, 0.01047, 0.006922), (-0.01091, 0.008291, 0.006922), (-0.02121, 0.004023, 0.006922), (0.01118, 0.01047, 0.006922), (-0.00298, -0.002991, -0.003345), (-0.01124, -0.005495, -0.003345), (0.01169, 0.01561, 0.01173), (-0.01241, 0.01323, 0.01173), (-0.0004774, 0.01561, 0.01173), (0.009919, -0.002357, -0.003345), (-0.002686, -0.0318, -0.02736), (0.002107, -0.02857, -0.02581), (0.007616, -0.02574, -0.02327), (0.01341, -0.01807, -0.01534), (0.01762, -0.003851, -0.003345), (0.02128, 0.008501, 0.006922), (0.02275, 0.01345, 0.01173), (-0.01799, -0.009051, -0.003345), (-0.02309, -0.001421, 0.003967)], [], [(16, 6, 25, 13), (8, 16, 13, 4), (25, 6, 26), (7, 5, 12), (17, 0, 3, 11), (7, 17, 11, 5), (18, 8, 4, 10), (0, 18, 10, 3), (21, 1, 9), (21, 20, 2), (21, 2, 1), (22, 9, 23), (9, 22, 21), (9, 1, 14, 19), (14, 3, 10), (19, 14, 10, 4), (1, 2, 15, 14), (15, 5, 11), (14, 15, 11, 3), (2, 27, 15), (12, 27, 28), (15, 27, 12, 5), (9, 24, 23), (9, 19, 24), (19, 4, 13), (24, 19, 13, 25)])
_uv = me_circle_cell_011.uv_layers.new(name='UVMap')
_uv.uv.foreach_set('vector', [0.2657, 0.5633, 0.2593, 0.5871, 0.2545, 0.586, 0.2617, 0.5623, 0.2736, 0.5404, 0.2657, 0.5633, 0.2617, 0.5623, 0.2689, 0.5386, 0.2545, 0.586, 0.2593, 0.5871, 0.2555, 0.6081, 0.3206, 0.4625, 0.3167, 0.4595, 0.3324, 0.4453, 0.3069, 0.4796, 0.2943, 0.4983, 0.2899, 0.4959, 0.3033, 0.4777, 0.3206, 0.4625, 0.3069, 0.4796, 0.3033, 0.4777, 0.3167, 0.4595, 0.2832, 0.5187, 0.2736, 0.5404, 0.2689, 0.5386, 0.2794, 0.5172, 0.2943, 0.4983, 0.2832, 0.5187, 0.2794, 0.5172, 0.2899, 0.4959, 0.2391, 0.3072, 0.1823, 0.2935, 0.1852, 0.2829, 0.2374, 0.3205, 0.2379, 0.3268, 0.1795, 0.3142, 0.2374, 0.3205, 0.1795, 0.3142, 0.1805, 0.3039, 0.2304, 0.2795, 0.1934, 0.2619, 0.1975, 0.2541, 0.1889, 0.2723, 0.2337, 0.2899, 0.2368, 0.2991, 0.1852, 0.2829, 0.1823, 0.2935, 0.1018, 0.2762, 0.106, 0.2599, 0.09882, 0.2923, 0.002034, 0.2799, 0.007177, 0.2568, 0.106, 0.2599, 0.1018, 0.2762, 0.007177, 0.2568, 0.01232, 0.2338, 0.1805, 0.3039, 0.1795, 0.3142, 0.09743, 0.3081, 0.09882, 0.2923, 0.09739, 0.3235, -2.11e-08, 0.3243, 0.001017, 0.3021, 0.09882, 0.2923, 0.09743, 0.3081, 0.001017, 0.3021, 0.002034, 0.2799, 0.182, 0.3335, 0.0993, 0.3381, 0.09739, 0.3235, 0.003148, 0.3448, 0.1027, 0.3487, 0.03365, 0.3579, 0.09739, 0.3235, 0.0993, 0.3381, 0.003148, 0.3448, -2.11e-08, 0.3243, 0.1934, 0.2619, 0.1256, 0.2147, 0.1975, 0.2541, 0.1889, 0.2723, 0.1118, 0.2437, 0.1188, 0.2276, 0.106, 0.2599, 0.01232, 0.2338, 0.02139, 0.2108, 0.1188, 0.2276, 0.1118, 0.2437, 0.02139, 0.2108, 0.03046, 0.1878])
me_circle_cell_011.materials.append(mat_material_001)
me_circle_cell_011.update()
me_circle_cell_012 = bpy.data.meshes.new('Circle_cell.012')
me_circle_cell_012.from_pydata([(0.005017, 0.02094, 0.001893), (0.000739, 0.01294, 0.001893), (0.000739, 0.006837, 0.001893), (0.01413, 0.0001194, 0.004137), (0.008097, 0.009886, 0.005821), (-0.01663, -0.01695, -0.005269), (-0.01076, -0.02281, -0.005269), (-0.009254, -0.0109, -0.003302), (-0.004713, -0.01544, -0.003302), (-0.01121, -0.01739, -0.004685), (-0.005361, -0.02219, -0.004685), (0.003987, -2.933e-05, 0.001893), (0.008701, -0.003898, 0.001893), (-0.003809, -0.003396, -0.0007165), (0.009709, 0.01941, 0.003358), (0.005492, 0.01427, 0.003358), (0.005492, 0.005505, 0.003358), (0.009907, 0.01494, 0.005821), (0.01115, 0.004963, 0.006708), (-0.006809, 0.002946, -0.0007165), (0.004799, -0.0112, -0.0007165), (0.008806, 0.001037, 0.003358), (-0.0004462, -0.02101, -0.003843), (0.01062, -0.01337, -0.0007165), (0.004759, -0.01742, -0.002366), (-0.0162, -0.01167, -0.004722), (-0.01004, 0.007315, -0.001396), (-0.00832, 0.01229, -0.0008916), (-0.005845, 0.01908, -0.0006725), (-0.01452, -0.006465, -0.003761), (-0.012, 0.001371, -0.002302), (0.0154, -0.005711, 0.001893), (0.009134, 0.02487, 0.001609), (-0.0007548, 0.02113, 0.0004416)], [], [(7, 5, 9), (7, 29, 25, 5), (22, 8, 6, 10), (8, 7, 9, 6), (6, 9, 5), (28, 1, 33), (1, 28, 27), (2, 27, 26), (2, 1, 27), (11, 2, 19), (2, 26, 19), (30, 19, 26), (29, 19, 30), (11, 19, 13), (13, 19, 29), (13, 29, 7), (11, 13, 20), (20, 13, 7, 8), (20, 8, 22), (12, 11, 20), (20, 22, 24), (23, 12, 20), (23, 20, 24), (23, 31, 12), (32, 0, 14), (15, 17, 0), (17, 14, 0), (15, 0, 33), (15, 33, 1), (16, 15, 1), (16, 1, 2), (16, 2, 11), (21, 16, 11), (12, 21, 11), (3, 21, 31), (31, 21, 12), (4, 15, 16), (17, 15, 4), (18, 4, 16, 21), (3, 18, 21)])
_uv = me_circle_cell_012.uv_layers.new(name='UVMap')
_uv.uv.foreach_set('vector', [0.4093, 0.6553, 0.3873, 0.6645, 0.3828, 0.6499, 0.4093, 0.6553, 0.4141, 0.6673, 0.393, 0.6785, 0.3873, 0.6645, 0.401, 0.6171, 0.4026, 0.6301, 0.3795, 0.6348, 0.3775, 0.6194, 0.4026, 0.6301, 0.4054, 0.6429, 0.3828, 0.6499, 0.3795, 0.6348, 0.3795, 0.6348, 0.3828, 0.6499, 0.3681, 0.6546, 0.5232, 0.6934, 0.5273, 0.668, 0.5313, 0.6865, 0.5218, 0.6677, 0.5137, 0.7009, 0.5055, 0.6996, 0.5061, 0.6631, 0.4894, 0.6945, 0.4819, 0.6904, 0.5061, 0.6631, 0.5112, 0.6653, 0.4894, 0.6945, 0.4844, 0.6446, 0.4881, 0.6492, 0.4564, 0.6661, 0.4921, 0.6535, 0.4681, 0.6797, 0.462, 0.6733, 0.4451, 0.689, 0.462, 0.6733, 0.4681, 0.6797, 0.4305, 0.6862, 0.462, 0.6733, 0.4451, 0.689, 0.4812, 0.6395, 0.4514, 0.6584, 0.4471, 0.6501, 0.4471, 0.6501, 0.4514, 0.6584, 0.4141, 0.6673, 0.4471, 0.6501, 0.4141, 0.6673, 0.4093, 0.6553, 0.4742, 0.6225, 0.4408, 0.6324, 0.4388, 0.623, 0.4388, 0.623, 0.4408, 0.6324, 0.4054, 0.6429, 0.4026, 0.6301, 0.4388, 0.623, 0.4026, 0.6301, 0.401, 0.6171, 0.4719, 0.6039, 0.4721, 0.6102, 0.4371, 0.6039, 0.4371, 0.6039, 0.4006, 0.599, 0.4142, 0.592, 0.4443, 0.5765, 0.4729, 0.5914, 0.4388, 0.5848, 0.4401, 0.5786, 0.4388, 0.5848, 0.4311, 0.5833, 0.4551, 0.5709, 0.4761, 0.5794, 0.4742, 0.5853, 0.8283, 0.06556, 0.829, 0.06276, 0.8458, 0.06956, 0.8563, 0.06269, 0.855, 0.06519, 0.852, 0.06033, 0.8536, 0.06804, 0.8471, 0.06566, 0.849, 0.06255, 0.5342, 0.6506, 0.538, 0.6657, 0.5327, 0.6677, 0.5342, 0.6506, 0.5327, 0.6677, 0.5273, 0.668, 0.5153, 0.6399, 0.5184, 0.6416, 0.5148, 0.6473, 0.5112, 0.6453, 0.5148, 0.6473, 0.5012, 0.6605, 0.4989, 0.6337, 0.4881, 0.6492, 0.4844, 0.6446, 0.4973, 0.6119, 0.4981, 0.6158, 0.4915, 0.6175, 0.4899, 0.6085, 0.4905, 0.6131, 0.4721, 0.6102, 0.4981, 0.592, 0.4905, 0.5947, 0.4915, 0.5903, 0.4915, 0.5903, 0.4905, 0.5947, 0.4742, 0.5853, 0.5246, 0.6341, 0.5214, 0.6379, 0.5186, 0.6363, 0.8677, 0.06397, 0.8693, 0.06221, 0.8734, 0.06411, 0.5144, 0.6148, 0.5154, 0.6174, 0.5105, 0.6193, 0.5093, 0.6164, 0.5125, 0.6039, 0.5127, 0.6067, 0.5071, 0.6039])
me_circle_cell_012.materials.append(mat_material_001)
me_circle_cell_012.update()
me_circle_cell_013 = bpy.data.meshes.new('Circle_cell.013')
me_circle_cell_013.from_pydata([(0.004456, -0.003193, 0.006369), (-0.0021, 0.0002921, 0.0009923), (0.0008519, -0.001188, -0.005508), (0.0009042, -0.001156, -0.01138), (-0.00427, 0.001595, 0.005593), (0.0001567, 0.00365, 0.003931), (-0.0021, 0.0002921, 0.0009923), (0.0008519, -0.001188, -0.005508), (0.0008519, -0.001188, -0.005508), (-0.00427, 0.001595, 0.005593), (0.0001567, 0.00365, 0.003931)], [(7, 3)], [(9, 6, 0), (8, 10, 0), (5, 1, 4), (2, 1, 5), (8, 0, 6), (10, 9, 0)])
_k = set([(1, 2), (1, 4), (2, 5), (4, 5), (6, 8), (6, 9), (8, 10), (9, 10)])
me_circle_cell_013.attributes.new('sharp_edge', 'BOOLEAN', 'EDGE').data.foreach_set('value', [ (min(e.vertices), max(e.vertices)) in _k for e in me_circle_cell_013.edges])
_uv = me_circle_cell_013.uv_layers.new(name='UVMap')
_uv.uv.foreach_set('vector', [0.4274, 0.0285, 0.155, 0.155, 0.0, 0.0, 0.9491, 0.2309, 0.8946, 0.0, 1.0, 0.0, 0.7592, 0.6457, 0.7572, 0.659, 0.7578, 0.6457, 0.3354, 0.338, 0.3244, 0.3334, 0.3251, 0.3313, 0.6636, 0.0, 1.0, 0.0, 0.9275, 0.1316, 0.9779, 0.5566, 1.0, 0.5075, 1.0, 1.0])
me_circle_cell_013.materials.append(mat_material_001)
me_circle_cell_013.update()
me_circle_cell_014 = bpy.data.meshes.new('Circle_cell.014')
me_circle_cell_014.from_pydata([(-0.0008957, 0.001004, 0.002984), (-0.00336, 0.001886, -0.00803), (0.000331, 0.004054, 0.008295), (-0.004479, 0.001357, -0.01377), (-0.0007243, -0.001987, -0.01402), (-0.0005116, -0.001585, -0.005484), (0.001308, -0.00219, 0.006367), (0.004153, -0.004065, 0.01226), (0.004178, 0.001525, 0.0114), (0.000331, 0.004054, 0.008295), (-0.0008957, 0.001004, 0.002984), (-0.0008957, 0.001004, 0.002984), (0.001308, -0.00219, 0.006367), (0.004153, -0.004065, 0.01226), (0.004178, 0.001525, 0.0114)], [], [(9, 13, 8), (13, 10, 6), (4, 11, 5), (10, 13, 9), (3, 1, 4), (1, 5, 4), (7, 12, 14), (14, 12, 2), (0, 2, 12)])
_k = set([(0, 2), (0, 12), (2, 14), (6, 10), (6, 13), (7, 12), (7, 14), (8, 9), (8, 13), (9, 10)])
me_circle_cell_014.attributes.new('sharp_edge', 'BOOLEAN', 'EDGE').data.foreach_set('value', [ (min(e.vertices), max(e.vertices)) in _k for e in me_circle_cell_014.edges])
_uv = me_circle_cell_014.uv_layers.new(name='UVMap')
_uv.uv.foreach_set('vector', [0.108, 0.108, 0.0, 0.0, 0.06286, 0.0, 1.0, 0.0, 0.9804, 0.2671, 0.9681, 0.1603, 0.921, 0.07578, 0.921, 0.02351, 0.922, 0.04043, 0.6718, 0.0, 1.0, 0.0, 0.9085, 0.08855, 0.9558, 0.05539, 0.9565, 0.05128, 0.9558, 0.07514, 0.6425, 0.7201, 0.6433, 0.7163, 0.6425, 0.7377, 0.3396, 0.3024, 0.3437, 0.3139, 0.3367, 0.3022, 0.3367, 0.3022, 0.3416, 0.3142, 0.3348, 0.3037, 0.345, 0.3255, 0.3378, 0.3161, 0.3397, 0.315])
me_circle_cell_014.materials.append(mat_material_001)
me_circle_cell_014.update()
me_circle_cell_015 = bpy.data.meshes.new('Circle_cell.015')
me_circle_cell_015.from_pydata([(0.0001924, -0.02085, -0.009801), (0.000753, -0.01516, -0.009801), (-0.007792, 0.005471, -0.009801), (-0.01221, 0.009099, -0.009801), (-0.01726, 0.0118, -0.009801), (0.01888, 0.01645, 0.01246), (0.01181, 0.02507, 0.01246), (0.003186, 0.03215, 0.01246), (-0.004673, 0.04218, 0.01726), (0.006056, 0.03644, 0.01726), (0.01546, 0.02872, 0.01726), (-0.009914, -0.03771, -0.009801), (-0.00587, -0.03367, -0.009801), (-0.002692, -0.02891, -0.009801), (-0.0005034, -0.00669, -0.009801), (-0.002692, -0.001406, -0.009801), (0.01556, 0.02093, 0.01246), (0.00767, 0.02882, 0.01246), (-0.001603, 0.03502, 0.01246), (0.002695, 0.01596, 0.002191), (0.008168, 0.00929, 0.002191), (0.01223, 0.001682, 0.002191), (0.000832, 0.03957, 0.01726), (0.01095, 0.03281, 0.01726), (0.01955, 0.02421, 0.01726), (-0.007677, 0.02365, 0.002191), (-0.01845, 0.003504, -0.01714), (-0.01522, -0.001961, -0.01943), (-0.01119, -0.01346, -0.02098), (-0.01295, -0.006888, -0.02072), (-0.01493, -0.04101, -0.009801), (-0.01276, -0.03424, -0.01392), (-0.01158, -0.02898, -0.01657), (-0.01082, -0.02245, -0.01907), (-0.01597, -0.04522, -0.007082), (-0.0174, -0.05151, -0.002677), (-0.008729, -0.04463, -0.004731), (0.001094, -0.03488, -0.004688), (0.005736, -0.02931, -0.003497), (-0.003666, -0.03991, -0.005083), (0.00984, -0.02277, -0.001848), (0.01321, -0.01516, 0.0002679), (0.01522, -0.009836, 0.002191), (0.01815, -0.001032, 0.005903), (0.01981, 0.00482, 0.008725), (0.02151, 0.01153, 0.01224), (-0.01457, 0.02657, 0.002191), (-0.009422, 0.04387, 0.01726), (-0.01089, 0.03892, 0.01246), (0.02288, 0.01912, 0.01693)], [], [(8, 48, 47), (22, 9, 7, 18), (8, 22, 18, 48), (23, 10, 6, 17), (9, 23, 17, 7), (49, 5, 16, 24), (10, 24, 16, 6), (5, 49, 45), (28, 14, 1), (28, 29, 15, 14), (29, 27, 2), (29, 2, 15), (27, 3, 2), (26, 4, 3, 27), (32, 11, 31), (31, 11, 30), (32, 12, 11), (33, 13, 32), (32, 13, 12), (33, 0, 13), (28, 1, 0), (33, 28, 0), (15, 2, 19, 20), (19, 6, 16), (20, 19, 16, 5), (2, 3, 19), (3, 25, 19), (19, 25, 7, 17), (19, 17, 6), (3, 4, 25), (4, 46, 25), (25, 46, 48, 18), (25, 18, 7), (30, 36, 35, 34), (30, 11, 36), (11, 39, 36), (11, 12, 39), (12, 37, 39), (12, 13, 37), (13, 38, 37), (13, 0, 38), (0, 40, 38), (0, 1, 41, 40), (42, 41, 1, 14), (14, 21, 42), (14, 15, 21), (21, 44, 43), (42, 21, 43), (15, 20, 21), (20, 5, 45, 21), (21, 45, 44)])
_uv = me_circle_cell_015.uv_layers.new(name='UVMap')
_uv.uv.foreach_set('vector', [0.252, 0.6368, 0.2501, 0.6161, 0.2544, 0.6161, 0.2512, 0.6621, 0.252, 0.6874, 0.2471, 0.6878, 0.2471, 0.6621, 0.252, 0.6368, 0.2512, 0.6621, 0.2471, 0.6621, 0.2471, 0.6364, 0.2549, 0.7125, 0.2593, 0.7371, 0.2545, 0.7382, 0.2508, 0.713, 0.252, 0.6874, 0.2549, 0.7125, 0.2508, 0.713, 0.2471, 0.6878, 0.2732, 0.784, 0.2689, 0.7857, 0.2617, 0.7619, 0.2657, 0.7609, 0.2593, 0.7371, 0.2657, 0.7609, 0.2617, 0.7619, 0.2545, 0.7382, 0.2689, 0.7857, 0.2732, 0.784, 0.2789, 0.8058, 0.3099, 0.2339, 0.2929, 0.178, 0.3026, 0.1781, 0.3037, 0.235, 0.2974, 0.2371, 0.2735, 0.1839, 0.2833, 0.1805, 0.2792, 0.2473, 0.2734, 0.2518, 0.245, 0.1999, 0.2792, 0.2473, 0.245, 0.1999, 0.2543, 0.1937, 0.2654, 0.2542, 0.2275, 0.2147, 0.236, 0.207, 0.247, 0.2595, 0.2119, 0.2322, 0.2194, 0.2232, 0.2567, 0.2567, 0.1488, 0.578, 0.1632, 0.5597, 0.1584, 0.5733, 0.1584, 0.5733, 0.1632, 0.5597, 0.1726, 0.5598, 0.1398, 0.5819, 0.1437, 0.5596, 0.1537, 0.5597, 0.1161, 0.59, 0.1235, 0.5515, 0.1235, 0.5863, 0.1235, 0.5863, 0.1235, 0.5515, 0.1337, 0.5596, 0.109, 0.5913, 0.1033, 0.5596, 0.1133, 0.5596, 0.08851, 0.5917, 0.0745, 0.5598, 0.08392, 0.5597, 0.1019, 0.5913, 0.09503, 0.5914, 0.09334, 0.5597, 0.2543, 0.1937, 0.245, 0.1999, 0.1981, 0.1324, 0.2124, 0.1228, 0.1843, 0.1432, 0.1237, 0.06755, 0.1437, 0.05305, 0.2124, 0.1228, 0.1981, 0.1324, 0.1437, 0.05305, 0.1638, 0.03854, 0.236, 0.207, 0.2275, 0.2147, 0.1843, 0.1432, 0.2194, 0.2232, 0.1587, 0.1681, 0.1711, 0.1552, 0.1711, 0.1552, 0.1587, 0.1681, 0.08725, 0.103, 0.1055, 0.0853, 0.1711, 0.1552, 0.1055, 0.0853, 0.1237, 0.06755, 0.2194, 0.2232, 0.2119, 0.2322, 0.1587, 0.1681, 0.205, 0.2417, 0.1366, 0.1966, 0.1472, 0.182, 0.1472, 0.182, 0.1366, 0.1966, 0.05576, 0.1436, 0.07151, 0.1233, 0.1472, 0.182, 0.07151, 0.1233, 0.08725, 0.103, 0.4176, 0.1789, 0.4253, 0.1414, 0.4382, 0.1379, 0.4319, 0.1611, 0.4076, 0.195, 0.4002, 0.1958, 0.413, 0.154, 0.3928, 0.1965, 0.3934, 0.159, 0.4029, 0.157, 0.3928, 0.1965, 0.3862, 0.1991, 0.3934, 0.159, 0.3797, 0.2016, 0.376, 0.1621, 0.3847, 0.1611, 0.1337, 0.5596, 0.1235, 0.5515, 0.137, 0.5335, 0.1133, 0.5596, 0.1093, 0.5275, 0.1235, 0.5271, 0.3416, 0.2018, 0.3348, 0.199, 0.347, 0.1537, 0.328, 0.1963, 0.3278, 0.1334, 0.3379, 0.1426, 0.3204, 0.1953, 0.3127, 0.1943, 0.3028, 0.1132, 0.3161, 0.1241, 0.283, 0.09725, 0.287, 0.0997, 0.3026, 0.1781, 0.2929, 0.178, 0.2833, 0.1805, 0.2569, 0.1025, 0.2718, 0.09862, 0.2833, 0.1805, 0.2735, 0.1839, 0.2569, 0.1025, 0.242, 0.1078, 0.219, 0.05008, 0.2461, 0.06927, 0.2718, 0.09862, 0.2569, 0.1025, 0.2461, 0.06927, 0.2543, 0.1937, 0.2124, 0.1228, 0.2271, 0.1146, 0.2124, 0.1228, 0.1638, 0.03854, 0.1857, 0.0297, 0.2271, 0.1146, 0.2271, 0.1146, 0.1857, 0.0297, 0.219, 0.05008])
me_circle_cell_015.materials.append(mat_material_001)
me_circle_cell_015.update()
me_circle_cell_016 = bpy.data.meshes.new('Circle_cell.016')
me_circle_cell_016.from_pydata([(0.006784, 0.02391, -0.001495), (0.000402, -0.01911, -0.001495), (0.005009, -0.01222, -0.001495), (0.008182, -0.004555, -0.001495), (0.0098, 0.003578, -0.001495), (0.0098, 0.01187, -0.001495), (-0.003404, -0.007718, 0.0004719), (-0.0009467, -0.001785, 0.0004719), (0.0003061, 0.004513, 0.0004719), (-0.0002227, -0.01371, -0.000911), (0.003342, -0.007037, -0.000911), (0.005537, 0.0001987, -0.000911), (0.006278, 0.007724, -0.000911), (0.005537, 0.01525, -0.000911), (-0.01121, -0.003546, 0.003057), (-0.008681, -0.01494, 0.0004719), (-0.01492, -0.008666, 0.003057), (-0.004581, -0.01907, -0.000911), (-0.008995, 0.002467, 0.003057), (-0.006112, 0.007724, 0.002393), (0.001138, 0.02157, -0.0003436), (-0.003036, 0.01354, 0.001327)], [], [(6, 15, 17, 9), (9, 17, 1), (6, 9, 10), (10, 9, 2), (7, 3, 11), (7, 6, 10, 3), (3, 10, 2), (8, 4, 12), (8, 7, 11, 4), (4, 11, 3), (21, 12, 13), (21, 8, 12), (12, 4, 5), (13, 12, 5), (21, 13, 20), (20, 13, 5, 0), (16, 15, 6), (14, 16, 6), (14, 6, 7), (18, 14, 7), (7, 8, 19, 18), (19, 8, 21)])
_uv = me_circle_cell_016.uv_layers.new(name='UVMap')
_uv.uv.foreach_set('vector', [0.5052, 0.4701, 0.4939, 0.4721, 0.487, 0.4486, 0.5003, 0.4463, 0.5003, 0.4463, 0.487, 0.4486, 0.4832, 0.4334, 0.5165, 0.4695, 0.5137, 0.4456, 0.5271, 0.4463, 0.5271, 0.4463, 0.5137, 0.4456, 0.5273, 0.4301, 0.5393, 0.4711, 0.5404, 0.4484, 0.5535, 0.4512, 0.5393, 0.4711, 0.5279, 0.4701, 0.5271, 0.4463, 0.5404, 0.4484, 0.5404, 0.4484, 0.5271, 0.4463, 0.5273, 0.4301, 0.5626, 0.4689, 0.5662, 0.4563, 0.5785, 0.4629, 0.5626, 0.4689, 0.5511, 0.4634, 0.5535, 0.4512, 0.5662, 0.4563, 0.5662, 0.4563, 0.5535, 0.4512, 0.5563, 0.4368, 0.5844, 0.4824, 0.5901, 0.471, 0.601, 0.4803, 0.5844, 0.4824, 0.5741, 0.4745, 0.5901, 0.471, 0.5785, 0.4629, 0.5836, 0.4499, 0.5959, 0.4594, 0.601, 0.4803, 0.5901, 0.471, 0.6082, 0.4689, 0.5948, 0.4904, 0.601, 0.4803, 0.6111, 0.4909, 0.6111, 0.4909, 0.601, 0.4803, 0.6082, 0.4689, 0.6187, 0.481, 0.5053, 0.5077, 0.4939, 0.4721, 0.5052, 0.4701, 0.5219, 0.5058, 0.5136, 0.5063, 0.5165, 0.4695, 0.5302, 0.5063, 0.5279, 0.4701, 0.5393, 0.4711, 0.5444, 0.5092, 0.5384, 0.5077, 0.5511, 0.4634, 0.9104, 0.2401, 0.8992, 0.2404, 0.8967, 0.1975, 0.9039, 0.1908, 0.8885, 0.2043, 0.888, 0.2408, 0.8763, 0.2385])
me_circle_cell_016.materials.append(mat_material_001)
me_circle_cell_016.update()
me_circle_cell_018 = bpy.data.meshes.new('Circle_cell.018')
me_circle_cell_018.from_pydata([(0.003213, -0.006029, 0.0003206), (0.00212, 0.00507, 0.0003206), (0.001258, 0.02334, 0.00648), (0.003655, 0.01772, 0.005125), (0.007186, 0.006077, 0.005125), (0.008379, -0.006029, 0.005125), (0.007186, -0.01814, 0.005125), (0.002939, -0.01161, 0.0003205), (0.002939, -0.0004531, 0.0003205), (0.0007633, 0.01049, 0.0003205), (-0.009672, -0.006029, -0.009947), (0.005706, 0.01198, 0.005125), (0.00808, 5.326e-05, 0.005125), (0.00808, -0.01211, 0.005125), (-0.0114, -0.01814, -0.009947), (0.00094, -0.02184, 0.0003205), (0.006114, -0.02338, 0.00648), (-0.01541, -0.01681, -0.01336), (-0.005439, 0.008604, -0.004844), (-0.003711, 0.01467, -0.001916), (-0.00207, 0.02156, 0.001834), (-0.001474, 0.02789, 0.00648), (-0.01224, -0.01011, -0.01186), (-0.007141, 0.003228, -0.007203)], [], [(15, 6, 16), (21, 2, 20), (2, 3, 20), (20, 3, 19), (11, 4, 1, 9), (3, 11, 9, 19), (12, 5, 0, 8), (4, 12, 8, 1), (13, 6, 15, 7), (5, 13, 7, 0), (22, 14, 17), (22, 10, 0, 7), (14, 22, 7, 15), (23, 1, 8, 10), (10, 8, 0), (19, 9, 18), (18, 9, 1, 23)])
_uv = me_circle_cell_018.uv_layers.new(name='UVMap')
_uv.uv.foreach_set('vector', [0.04746, 0.4375, 0.04857, 0.4343, 0.07017, 0.4342, 0.2778, 0.7861, 0.2867, 0.8043, 0.2832, 0.8055, 0.2867, 0.8043, 0.2943, 0.826, 0.2832, 0.8055, 0.2832, 0.8055, 0.2943, 0.826, 0.2833, 0.8149, 0.3069, 0.8446, 0.3206, 0.8618, 0.3167, 0.8647, 0.3033, 0.8465, 0.2943, 0.826, 0.3069, 0.8446, 0.3033, 0.8465, 0.2899, 0.8284, 0.3356, 0.8769, 0.3511, 0.8911, 0.3481, 0.8932, 0.3324, 0.879, 0.3206, 0.8618, 0.3356, 0.8769, 0.3324, 0.879, 0.3167, 0.8647, 0.0247, 0.4345, 0.04857, 0.4343, 0.04746, 0.4375, 0.02373, 0.4376, 0.001142, 0.4346, 0.0247, 0.4345, 0.02373, 0.4376, 0.0, 0.4378, 0.3145, 0.09907, 0.3276, 0.1015, 0.3277, 0.1241, 0.3145, 0.09907, 0.3009, 0.09765, 0.2896, -6.716e-08, 0.3089, 0.002483, 0.3276, 0.1015, 0.3145, 0.09907, 0.3089, 0.002483, 0.3281, 0.004967, 0.2655, 0.07337, 0.2483, 0.004102, 0.269, 0.002051, 0.285, 0.08904, 0.285, 0.08904, 0.269, 0.002051, 0.2896, -6.716e-08, 0.2058, 0.01712, 0.2271, 0.01061, 0.2421, 0.05683, 0.2421, 0.05683, 0.2271, 0.01061, 0.2483, 0.004102, 0.2655, 0.07337])
me_circle_cell_018.materials.append(mat_material_001)
me_circle_cell_018.update()
me_circle_cell_019 = bpy.data.meshes.new('Circle_cell.019')
me_circle_cell_019.from_pydata([(0.0, 0.0, 0.0)], [], [])
_uv = me_circle_cell_019.uv_layers.new(name='UVMap')
_uv.uv.foreach_set('vector', [])
me_circle_cell_019.materials.append(mat_material_001)
me_circle_cell_019.update()

# ---- objects
ob_circle_cell_001 = bpy.data.objects.new('Circle_cell.001', me_circle_cell_021)
ob_circle_cell_002 = bpy.data.objects.new('Circle_cell.002', me_circle_cell_001)
ob_circle_cell_003 = bpy.data.objects.new('Circle_cell.003', me_circle_cell_002)
ob_circle_cell_004 = bpy.data.objects.new('Circle_cell.004', me_circle_cell_003)
ob_circle_cell_005 = bpy.data.objects.new('Circle_cell.005', me_circle_cell_004)
ob_circle_cell_006 = bpy.data.objects.new('Circle_cell.006', me_circle_cell_005)
ob_circle_cell_007 = bpy.data.objects.new('Circle_cell.007', me_circle_cell_006)
ob_circle_cell_008 = bpy.data.objects.new('Circle_cell.008', me_circle_cell_007)
ob_circle_cell_009 = bpy.data.objects.new('Circle_cell.009', me_circle_cell_008)
ob_circle_cell_011 = bpy.data.objects.new('Circle_cell.011', me_circle_cell_010)
ob_circle_cell_012 = bpy.data.objects.new('Circle_cell.012', me_circle_cell_011)
ob_circle_cell_013 = bpy.data.objects.new('Circle_cell.013', me_circle_cell_012)
ob_circle_cell_014 = bpy.data.objects.new('Circle_cell.014', me_circle_cell_013)
ob_circle_cell_015 = bpy.data.objects.new('Circle_cell.015', me_circle_cell_014)
ob_circle_cell_016 = bpy.data.objects.new('Circle_cell.016', me_circle_cell_015)
ob_circle_cell_017 = bpy.data.objects.new('Circle_cell.017', me_circle_cell_016)
ob_circle_cell_019 = bpy.data.objects.new('Circle_cell.019', me_circle_cell_018)
ob_circle_cell_020 = bpy.data.objects.new('Circle_cell.020', me_circle_cell_019)

# ---- transforms, parenting, visibility, modifiers, constraints
ob_circle_cell_001.location = (-0.03469, 0.000244, 0.00127)
ob_circle_cell_002.location = (-0.0001324, -0.002751, 0.02328)
ob_circle_cell_003.location = (-0.04786, 0.005898, 0.144)
ob_circle_cell_004.location = (-0.009444, 0.0291, 0.002011)
ob_circle_cell_005.location = (0.01636, 0.01192, 0.004664)
ob_circle_cell_006.location = (-2.237e-05, -0.0001418, 0.05145)
ob_circle_cell_007.location = (0.003123, -0.005769, 0.009662)
ob_circle_cell_008.location = (-0.001347, 0.002144, 0.02057)
ob_circle_cell_009.location = (0.02446, -0.0425, 0.1418)
ob_circle_cell_011.location = (-0.02782, -0.01392, 0.13)
ob_circle_cell_012.location = (-0.005605, 0.04615, 0.1366)
ob_circle_cell_013.location = (-0.01607, -0.009886, 0.005269)
ob_circle_cell_014.location = (-0.002266, 0.003304, 0.09242)
ob_circle_cell_015.location = (0.002864, 0.0006107, 0.08511)
ob_circle_cell_016.location = (0.02842, 0.01516, 0.131)
ob_circle_cell_017.location = (0.03229, -0.007724, 0.001495)
ob_circle_cell_019.location = (0.05368, 0.006029, 0.1432)
ob_circle_cell_020.location = (-0.003275, 0.01427, 0.007502)

# ---- collection membership
col_collection.objects.link(ob_circle_cell_001)
col_collection.objects.link(ob_circle_cell_002)
col_collection.objects.link(ob_circle_cell_003)
col_collection.objects.link(ob_circle_cell_004)
col_collection.objects.link(ob_circle_cell_005)
col_collection.objects.link(ob_circle_cell_006)
col_collection.objects.link(ob_circle_cell_007)
col_collection.objects.link(ob_circle_cell_008)
col_collection.objects.link(ob_circle_cell_009)
col_collection.objects.link(ob_circle_cell_011)
col_collection.objects.link(ob_circle_cell_012)
col_collection.objects.link(ob_circle_cell_013)
col_collection.objects.link(ob_circle_cell_014)
col_collection.objects.link(ob_circle_cell_015)
col_collection.objects.link(ob_circle_cell_016)
col_collection.objects.link(ob_circle_cell_017)
col_collection.objects.link(ob_circle_cell_019)
col_collection.objects.link(ob_circle_cell_020)

# ---- scene / render settings (as saved in the file)
scene.frame_start = 1; scene.frame_end = 250; scene.frame_set(1)
scene.render.engine = 'BLENDER_EEVEE_NEXT'
bpy.context.view_layer.update()

# ---- added for rendering (the .blend has no active camera and no usable light): camera, sun
cam_auto = bpy.data.cameras.new('AutoCamera')
cam_auto.lens = 50.0
cam_auto.sensor_width = 36.0
cam_auto.clip_end = 1000.0
ob_auto_camera = bpy.data.objects.new('AutoCamera', cam_auto)
scene.collection.objects.link(ob_auto_camera)
ob_auto_camera.location = (0.214552, -0.25758, 0.245624)
ob_auto_camera.rotation_euler = (1.09748, -7.21219e-08, 0.694738)
scene.camera = ob_auto_camera
light_auto_sun = bpy.data.lights.new('AutoSun', 'SUN')
light_auto_sun.energy = 3.0
light_auto_sun.angle = 0.0523599
ob_auto_sun = bpy.data.objects.new('AutoSun', light_auto_sun)
scene.collection.objects.link(ob_auto_sun)
ob_auto_sun.rotation_euler = (0.872665, 0.174533, 0.523599)
bpy.context.view_layer.update()
